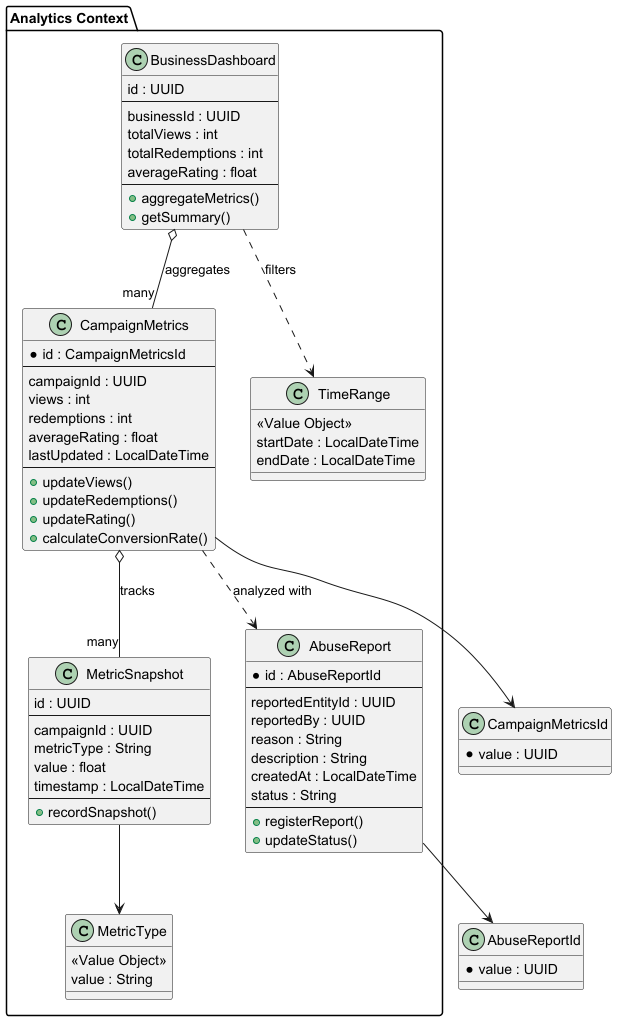

The diagram above was rendered by PlantUML. Its source (embedded in the PNG):
@startuml

class CampaignMetricsId {
  *value : UUID
}

class AbuseReportId {
  *value : UUID
}

package "Analytics Context" {

  class CampaignMetrics {
    *id : CampaignMetricsId
    --
    campaignId : UUID
    views : int
    redemptions : int
    averageRating : float
    lastUpdated : LocalDateTime
    --
    +updateViews()
    +updateRedemptions()
    +updateRating()
    +calculateConversionRate()
  }

  class BusinessDashboard {
    id : UUID
    --
    businessId : UUID
    totalViews : int
    totalRedemptions : int
    averageRating : float
    --
    +aggregateMetrics()
    +getSummary()
  }

  class AbuseReport {
    *id : AbuseReportId
    --
    reportedEntityId : UUID
    reportedBy : UUID
    reason : String
    description : String
    createdAt : LocalDateTime
    status : String
    --
    +registerReport()
    +updateStatus()
  }

  class MetricSnapshot {
    id : UUID
    --
    campaignId : UUID
    metricType : String
    value : float
    timestamp : LocalDateTime
    --
    +recordSnapshot()
  }

  class MetricType {
    <<Value Object>>
    value : String
  }

  class TimeRange {
    <<Value Object>>
    startDate : LocalDateTime
    endDate : LocalDateTime
  }

  '================ RELACIONES =================

  CampaignMetrics --> CampaignMetricsId
  AbuseReport --> AbuseReportId

  ' Historial de métricas
  CampaignMetrics o-- "many" MetricSnapshot : tracks

  ' Dashboard agrega métricas
  BusinessDashboard o-- "many" CampaignMetrics : aggregates

  ' Snapshot usa tipo de métrica
  MetricSnapshot --> MetricType

  ' Dashboard usa rango de tiempo (consulta)
  BusinessDashboard ..> TimeRange : filters

  ' Relación lógica entre métricas y reportes (análisis/moderación)
  CampaignMetrics ..> AbuseReport : analyzed with

}

@enduml